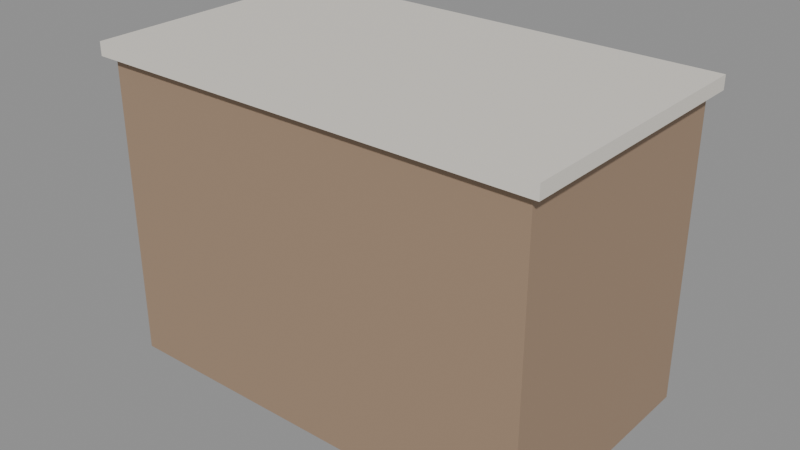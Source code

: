 # Source: item_table.blend  (saved by Blender 5.2.44; exported with 4.5.12 LTS)
import bpy
from mathutils import Matrix  # noqa: F401  (used for matrix-valued properties, if any)

bpy.ops.wm.read_factory_settings(use_empty=True)
scene = bpy.context.scene
scene.name = 'Scene'

# ---- materials (node trees are filled in below, after node groups)
mat_wood = bpy.data.materials.new('wood')
mat_laminate = bpy.data.materials.new('laminate')

# ---- material node trees
mat_wood.use_nodes = True; mat_wood.node_tree.nodes.clear()
_N = mat_wood.node_tree.nodes; _L = mat_wood.node_tree.links
n0 = _N.new('ShaderNodeBsdfPrincipled'); n0.name = 'Principled BSDF'; n0.location = (-200, 100)
n0.inputs[0].default_value = (0.35, 0.24, 0.16, 1.0)
n0.inputs[2].default_value = 0.65
n0.inputs[10].default_value = 0.005
n1 = _N.new('ShaderNodeOutputMaterial'); n1.name = 'Material Output'; n1.location = (200, 100)
_L.new(n0.outputs[0], n1.inputs[0])
n1.is_active_output = True
mat_laminate.use_nodes = True; mat_laminate.node_tree.nodes.clear()
_N = mat_laminate.node_tree.nodes; _L = mat_laminate.node_tree.links
n0 = _N.new('ShaderNodeBsdfPrincipled'); n0.name = 'Principled BSDF'; n0.location = (-200, 100)
n0.inputs[0].default_value = (0.79, 0.75, 0.68, 1.0)
n0.inputs[10].default_value = 0.005
n1 = _N.new('ShaderNodeOutputMaterial'); n1.name = 'Material Output'; n1.location = (200, 100)
_L.new(n0.outputs[0], n1.inputs[0])
n1.is_active_output = True

# ---- meshes
me_box = bpy.data.meshes.new('box')
me_box.from_pydata([(-0.65, -0.375, -0.45), (-0.65, -0.375, 0.45), (-0.65, 0.375, -0.45), (-0.65, 0.375, 0.45), (0.65, -0.375, -0.45), (0.65, -0.375, 0.45), (0.65, 0.375, -0.45), (0.65, 0.375, 0.45)], [], [(0, 1, 3, 2), (2, 3, 7, 6), (6, 7, 5, 4), (4, 5, 1, 0), (2, 6, 4, 0), (7, 3, 1, 5)])
me_box.materials.append(mat_wood)
me_box.update()
me_box_001 = bpy.data.meshes.new('box.001')
me_box_001.from_pydata([(-0.68, -0.4, -0.02), (-0.68, -0.4, 0.02), (-0.68, 0.4, -0.02), (-0.68, 0.4, 0.02), (0.68, -0.4, -0.02), (0.68, -0.4, 0.02), (0.68, 0.4, -0.02), (0.68, 0.4, 0.02)], [], [(0, 1, 3, 2), (2, 3, 7, 6), (6, 7, 5, 4), (4, 5, 1, 0), (2, 6, 4, 0), (7, 3, 1, 5)])
me_box_001.materials.append(mat_laminate)
me_box_001.update()

# ---- objects
ob_item_table = bpy.data.objects.new('item_table', None)
ob_box = bpy.data.objects.new('box', me_box)
ob_box_001 = bpy.data.objects.new('box.001', me_box_001)

# ---- transforms, parenting, visibility, modifiers, constraints
ob_item_table.location = (0.0, 0.0, 0.0)
ob_item_table.empty_display_size = 0.1
ob_box.parent = ob_item_table
ob_box.location = (0.0, 3.397e-08, 0.45)
ob_box_001.parent = ob_item_table
ob_box_001.location = (0.0, 6.946e-08, 0.92)

# ---- collection membership
scene.collection.objects.link(ob_item_table)
scene.collection.objects.link(ob_box)
scene.collection.objects.link(ob_box_001)

# ---- scene / render settings (as saved in the file)
scene.frame_start = 1; scene.frame_end = 250; scene.frame_set(1)
scene.render.engine = 'BLENDER_EEVEE_NEXT'
scene.render.bake_bias = 0.0
scene.render.bake_samples = 0
scene.render.compositor_device = 'GPU'
scene.eevee.use_volume_custom_range = False
scene.eevee.fast_gi_thickness_near = 0.1
scene.eevee.fast_gi_thickness_far = 0.0
scene.eevee.ray_tracing_options.screen_trace_thickness = 0.1
bpy.context.view_layer.update()

# ---- added for rendering (the .blend has no active camera and no usable light): camera, sun + grey world if the file has none
cam_auto = bpy.data.cameras.new('AutoCamera')
cam_auto.lens = 50.0
cam_auto.sensor_width = 36.0
cam_auto.clip_end = 1000.0
ob_auto_camera = bpy.data.objects.new('AutoCamera', cam_auto)
scene.collection.objects.link(ob_auto_camera)
ob_auto_camera.location = (1.69929, -2.03915, 1.82943)
ob_auto_camera.rotation_euler = (1.09748, -7.21219e-08, 0.694738)
scene.camera = ob_auto_camera
light_auto_sun = bpy.data.lights.new('AutoSun', 'SUN')
light_auto_sun.energy = 3.0
light_auto_sun.angle = 0.0523599
ob_auto_sun = bpy.data.objects.new('AutoSun', light_auto_sun)
scene.collection.objects.link(ob_auto_sun)
ob_auto_sun.rotation_euler = (0.872665, 0.174533, 0.523599)
if scene.world is None:
    world_auto = bpy.data.worlds.new('AutoWorld')
    world_auto.color = (0.3, 0.3, 0.3)
    scene.world = world_auto
bpy.context.view_layer.update()
